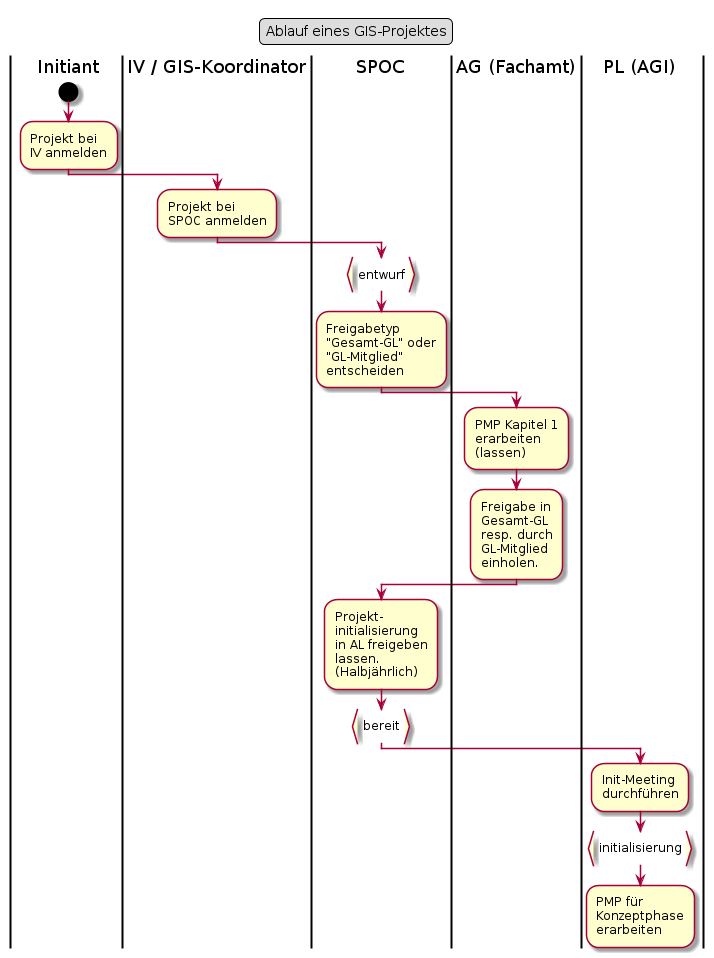

The diagram above was rendered by PlantUML. Its source (embedded in the PNG):
@startuml
legend top
	Ablauf eines GIS-Projektes
end legend
|Initiant|
start
:Projekt bei
IV anmelden;
|IV / GIS-Koordinator|
:Projekt bei
SPOC anmelden;
|SPOC|
:entwurf}

:Freigabetyp
"Gesamt-GL" oder
"GL-Mitglied"
entscheiden;

|AG (Fachamt)|
:PMP Kapitel 1
erarbeiten
(lassen);

:Freigabe in
Gesamt-GL
resp. durch
GL-Mitglied
einholen.;

|SPOC|
:Projekt-
initialisierung
in AL freigeben
lassen.
(Halbjährlich);
:bereit}
|PL (AGI)|
:Init-Meeting
durchführen;
:initialisierung}
:PMP für
Konzeptphase
erarbeiten;
@enduml